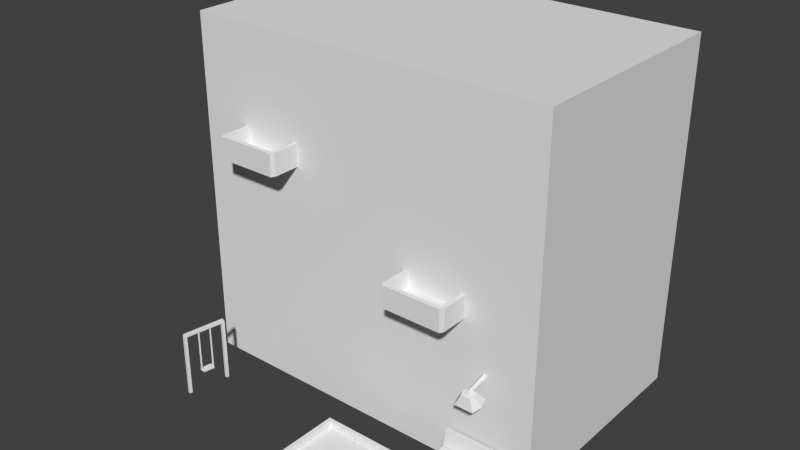# Source: model_building_urbanDrugstash.blend  (saved by Blender 2.68.0; exported with 4.5.12 LTS)
import bpy
from mathutils import Matrix  # noqa: F401  (used for matrix-valued properties, if any)

bpy.ops.wm.read_factory_settings(use_empty=True)
scene = bpy.context.scene
scene.name = 'Scene'

# ---- collections
col_collection_1 = bpy.data.collections.new('Collection 1'); scene.collection.children.link(col_collection_1)

# ---- world
world_world = bpy.data.worlds.new('World'); scene.world = world_world
world_world.color = (0.05088, 0.05088, 0.05088)
world_world.use_sun_shadow = False
world_world.sun_shadow_jitter_overblur = 0.0
world_world.cycles.sampling_method = 'MANUAL'
world_world.cycles.sample_map_resolution = 256

# ---- meshes
me_plane_019 = bpy.data.meshes.new('Plane.019')
me_plane_019.from_pydata([(-0.9, -0.2, 0.0), (-0.9, 0.9, 0.0), (0.9, 0.9, 0.0), (0.9, -0.2, 0.0), (-0.9, -0.2, 1.7), (-0.9, 0.9, 1.7), (0.9, 0.9, 1.7), (0.9, -0.2, 1.7), (-0.7027, -0.5329, 0.3034), (-0.7016, -0.527, 0.3034), (-0.7075, -0.526, 0.3034), (-0.7086, -0.5319, 0.3034), (-0.7027, -0.5329, 0.09178), (-0.7016, -0.527, 0.09178), (-0.7075, -0.526, 0.09178), (-0.7086, -0.5319, 0.09178), (-0.7257, -0.6043, 0.0), (-0.7232, -0.5901, 0.0), (-0.709, -0.5926, 0.0), (-0.7115, -0.6068, 0.0), (-0.7257, -0.6043, 0.3112), (-0.7232, -0.5901, 0.3112), (-0.709, -0.5926, 0.3112), (-0.7115, -0.6068, 0.3112), (-0.6895, -0.3968, 0.303), (-0.6895, -0.3968, 0.3181), (-0.6746, -0.3994, 0.3181), (-0.6746, -0.3994, 0.303), (-0.7254, -0.6006, 0.303), (-0.7254, -0.6006, 0.3181), (-0.7106, -0.6032, 0.3181), (-0.7106, -0.6032, 0.303), (-0.72, -0.5252, 0.08724), (-0.7102, -0.4695, 0.08724), (-0.68, -0.4748, 0.08724), (-0.6898, -0.5305, 0.08724), (-0.72, -0.5252, 0.09707), (-0.7102, -0.4695, 0.09707), (-0.68, -0.4748, 0.09707), (-0.6898, -0.5305, 0.09707), (-0.6981, -0.4724, 0.09178), (-0.697, -0.4665, 0.09178), (-0.6912, -0.4676, 0.09178), (-0.6922, -0.4734, 0.09178), (-0.6981, -0.4724, 0.3034), (-0.697, -0.4665, 0.3034), (-0.6912, -0.4676, 0.3034), (-0.6922, -0.4734, 0.3034), (-0.02013, -0.7662, 0.005055), (-0.02013, -0.392, 0.005055), (0.3541, -0.392, 0.005055), (0.3541, -0.7662, 0.005055), (-0.02013, -0.7662, 0.07022), (-0.02013, -0.392, 0.07022), (0.3541, -0.392, 0.07022), (0.3541, -0.7662, 0.07022), (-0.00142, -0.7475, 0.07022), (-0.00142, -0.4107, 0.07022), (0.3354, -0.4107, 0.07022), (0.3354, -0.7475, 0.07022), (-0.00142, -0.7475, 0.03813), (-0.00142, -0.4107, 0.03813), (0.3354, -0.4107, 0.03813), (0.3354, -0.7475, 0.03813), (0.4971, -0.3373, 0.06887), (0.4971, -0.2502, 0.06887), (0.8018, -0.2502, 0.06887), (0.8018, -0.3373, 0.06887), (0.4971, -0.3373, 0.08689), (0.4971, -0.2502, 0.08689), (0.8018, -0.2502, 0.08689), (0.8018, -0.3373, 0.08689), (0.4971, -0.2299, 0.07926), (0.4971, -0.2148, 0.165), (0.8018, -0.2148, 0.165), (0.8018, -0.2299, 0.07926), (0.4971, -0.2476, 0.08239), (0.4971, -0.2325, 0.1682), (0.8018, -0.2325, 0.1682), (0.8018, -0.2476, 0.08239), (0.5211, -0.2852, 0.0), (0.5211, -0.2701, 0.07683), (0.5378, -0.2701, 0.07683), (0.5378, -0.2852, 0.0), (0.5211, -0.3029, 0.0), (0.5211, -0.2878, 0.07996), (0.5378, -0.2878, 0.07996), (0.5378, -0.3029, 0.0), (0.7644, -0.3029, 0.0), (0.7644, -0.2878, 0.07996), (0.7477, -0.2878, 0.07996), (0.7477, -0.3029, 0.0), (0.7644, -0.2852, 0.0), (0.7644, -0.2701, 0.07683), (0.7477, -0.2701, 0.07683), (0.7477, -0.2852, 0.0), (0.6163, -0.2485, 0.4265), (0.706, -0.2485, 0.4265), (0.706, -0.336, 0.4071), (0.6163, -0.336, 0.4071), (0.6387, -0.2805, 0.4675), (0.6836, -0.2805, 0.4675), (0.6836, -0.3243, 0.4578), (0.6387, -0.3243, 0.4578), (0.6903, -0.3024, 0.4626), (0.7194, -0.2923, 0.4168), (0.632, -0.3024, 0.4626), (0.6029, -0.2923, 0.4168), (0.6497, -0.1364, 0.5066), (0.6612, -0.1339, 0.4954), (0.6612, -0.3214, 0.4539), (0.6497, -0.3153, 0.467), (0.6612, -0.1389, 0.5178), (0.6726, -0.1364, 0.5066), (0.6726, -0.3153, 0.467), (0.6612, -0.3039, 0.4813), (0.2427, -0.3289, 0.72), (0.2427, -0.179, 0.72), (0.5541, -0.179, 0.72), (0.5541, -0.3289, 0.72), (0.2427, -0.3289, 0.7509), (0.2427, -0.179, 0.7509), (0.5541, -0.179, 0.7509), (0.5541, -0.3289, 0.7509), (0.2635, -0.179, 0.7509), (0.5333, -0.179, 0.7509), (0.5333, -0.179, 0.72), (0.2635, -0.179, 0.72), (0.5333, -0.3289, 0.7509), (0.2635, -0.3289, 0.7509), (0.2635, -0.3289, 0.72), (0.5333, -0.3289, 0.72), (0.2527, -0.3489, 0.72), (0.5441, -0.3489, 0.72), (0.2527, -0.3489, 0.7509), (0.5441, -0.3489, 0.7509), (0.5333, -0.3489, 0.7509), (0.2635, -0.3489, 0.7509), (0.2635, -0.3489, 0.72), (0.5333, -0.3489, 0.72), (0.2427, -0.3289, 0.827), (0.2427, -0.179, 0.827), (0.5541, -0.179, 0.827), (0.5541, -0.3289, 0.827), (0.2635, -0.179, 0.827), (0.5333, -0.179, 0.827), (0.5333, -0.3289, 0.827), (0.2635, -0.3289, 0.827), (0.2527, -0.3489, 0.827), (0.5441, -0.3489, 0.827), (0.5333, -0.3489, 0.827), (0.2635, -0.3489, 0.827), (-0.6573, -0.3289, 1.12), (-0.6573, -0.179, 1.12), (-0.3459, -0.179, 1.12), (-0.3459, -0.3289, 1.12), (-0.6573, -0.3289, 1.151), (-0.6573, -0.179, 1.151), (-0.3459, -0.179, 1.151), (-0.3459, -0.3289, 1.151), (-0.6365, -0.179, 1.151), (-0.3667, -0.179, 1.151), (-0.3667, -0.179, 1.12), (-0.6365, -0.179, 1.12), (-0.3667, -0.3289, 1.151), (-0.6365, -0.3289, 1.151), (-0.6365, -0.3289, 1.12), (-0.3667, -0.3289, 1.12), (-0.6473, -0.3489, 1.12), (-0.3559, -0.3489, 1.12), (-0.6473, -0.3489, 1.151), (-0.3559, -0.3489, 1.151), (-0.3667, -0.3489, 1.151), (-0.6365, -0.3489, 1.151), (-0.6365, -0.3489, 1.12), (-0.3667, -0.3489, 1.12), (-0.6573, -0.3289, 1.227), (-0.6573, -0.179, 1.227), (-0.3459, -0.179, 1.227), (-0.3459, -0.3289, 1.227), (-0.6365, -0.179, 1.227), (-0.3667, -0.179, 1.227), (-0.3667, -0.3289, 1.227), (-0.6365, -0.3289, 1.227), (-0.6473, -0.3489, 1.227), (-0.3559, -0.3489, 1.227), (-0.3667, -0.3489, 1.227), (-0.6365, -0.3489, 1.227), (-0.6909, -0.4081, 0.0), (-0.6884, -0.3939, 0.0), (-0.6742, -0.3964, 0.0), (-0.6767, -0.4106, 0.0), (-0.6909, -0.4081, 0.3112), (-0.6884, -0.3939, 0.3112), (-0.6742, -0.3964, 0.3112), (-0.6767, -0.4106, 0.3112)], [], [(4, 5, 1, 0), (5, 6, 2, 1), (6, 7, 3, 2), (7, 4, 0, 3), (7, 6, 5, 4), (8, 9, 10, 11), (8, 11, 15, 12), (9, 8, 12, 13), (10, 9, 13, 14), (11, 10, 14, 15), (20, 21, 17, 16), (21, 22, 18, 17), (22, 23, 19, 18), (23, 20, 16, 19), (23, 22, 21, 20), (28, 29, 25, 24), (29, 30, 26, 25), (30, 31, 27, 26), (31, 28, 24, 27), (24, 25, 26, 27), (31, 30, 29, 28), (36, 37, 33, 32), (37, 38, 34, 33), (38, 39, 35, 34), (39, 36, 32, 35), (32, 33, 34, 35), (39, 38, 37, 36), (44, 45, 41, 40), (45, 46, 42, 41), (46, 47, 43, 42), (47, 44, 40, 43), (47, 46, 45, 44), (52, 53, 49, 48), (53, 54, 50, 49), (54, 55, 51, 50), (55, 52, 48, 51), (52, 55, 59, 56), (58, 57, 61, 62), (55, 54, 58, 59), (53, 52, 56, 57), (54, 53, 57, 58), (63, 62, 61, 60), (59, 58, 62, 63), (56, 59, 63, 60), (57, 56, 60, 61), (68, 69, 65, 64), (70, 71, 67, 66), (71, 68, 64, 67), (71, 70, 69, 68), (76, 77, 73, 72), (77, 78, 74, 73), (78, 79, 75, 74), (79, 78, 77, 76), (84, 85, 81, 80), (86, 87, 83, 82), (80, 81, 82, 83), (87, 86, 85, 84), (88, 89, 90, 91), (95, 94, 93, 92), (89, 88, 92, 93), (91, 90, 94, 95), (104, 102, 98, 105), (100, 101, 97, 96), (102, 103, 99, 98), (106, 100, 96, 107), (107, 105, 98, 99), (106, 104, 101, 100), (101, 104, 105, 97), (103, 106, 107, 99), (96, 97, 105, 107), (103, 102, 104, 106), (113, 114, 110, 109), (114, 115, 111, 110), (115, 112, 108, 111), (108, 109, 110, 111), (115, 114, 113, 112), (120, 121, 117, 116), (122, 123, 119, 118), (131, 126, 118, 119), (134, 137, 151, 148), (120, 116, 132, 134), (128, 129, 147, 146), (116, 117, 127, 130), (130, 127, 126, 131), (120, 134, 148, 140), (128, 125, 124, 129), (137, 134, 132, 138), (135, 136, 139, 133), (136, 137, 138, 139), (130, 131, 139, 138), (119, 123, 135, 133), (116, 130, 138, 132), (131, 119, 133, 139), (143, 146, 150, 149), (147, 144, 141, 140), (147, 140, 148, 151), (143, 142, 145, 146), (146, 147, 151, 150), (121, 120, 140, 141), (123, 122, 142, 143), (136, 135, 149, 150), (125, 128, 146, 145), (137, 136, 150, 151), (129, 124, 144, 147), (135, 123, 143, 149), (156, 157, 153, 152), (158, 159, 155, 154), (167, 162, 154, 155), (170, 173, 187, 184), (156, 152, 168, 170), (164, 165, 183, 182), (152, 153, 163, 166), (166, 163, 162, 167), (156, 170, 184, 176), (164, 161, 160, 165), (173, 170, 168, 174), (171, 172, 175, 169), (172, 173, 174, 175), (166, 167, 175, 174), (155, 159, 171, 169), (152, 166, 174, 168), (167, 155, 169, 175), (179, 182, 186, 185), (183, 180, 177, 176), (183, 176, 184, 187), (179, 178, 181, 182), (182, 183, 187, 186), (157, 156, 176, 177), (159, 158, 178, 179), (172, 171, 185, 186), (161, 164, 182, 181), (173, 172, 186, 187), (165, 160, 180, 183), (171, 159, 179, 185), (192, 193, 189, 188), (193, 194, 190, 189), (194, 195, 191, 190), (195, 192, 188, 191), (195, 194, 193, 192)])
_uv = me_plane_019.uv_layers.new(name='UVMap')
_uv.uv.foreach_set('vector', [0.5348, 0.4336, 0.2603, 0.4336, 0.2603, 0.009344, 0.5348, 0.009344, 0.9936, 0.4335, 0.5443, 0.4335, 0.5443, 0.009222, 0.9936, 0.009221, 0.5351, 0.4336, 0.2605, 0.4336, 0.2605, 0.009344, 0.5351, 0.009344, 0.9935, 0.4336, 0.5442, 0.4336, 0.5442, 0.0093, 0.9935, 0.0093, 0.9909, 0.4474, 0.9909, 0.7219, 0.5417, 0.7219, 0.5417, 0.4474, 0.08159, 0.8997, 0.08159, 0.8955, 0.08576, 0.8955, 0.08576, 0.8997, 0.08561, 0.9608, 0.08144, 0.9608, 0.08145, 0.8707, 0.08561, 0.8707, 0.08577, 0.9608, 0.0816, 0.9608, 0.0816, 0.8707, 0.08577, 0.8707, 0.08561, 0.9608, 0.08144, 0.9608, 0.08144, 0.8707, 0.08561, 0.8707, 0.08583, 0.9608, 0.08166, 0.9608, 0.08166, 0.8707, 0.08583, 0.8707, 0.1056, 0.9687, 0.09681, 0.9687, 0.09681, 0.7789, 0.1056, 0.7789, 0.1051, 0.9687, 0.09634, 0.9687, 0.09634, 0.7789, 0.1051, 0.7789, 0.1055, 0.9687, 0.09668, 0.9687, 0.09668, 0.7789, 0.1055, 0.7789, 0.1051, 0.9687, 0.09635, 0.9687, 0.09635, 0.7789, 0.1051, 0.7789, 0.09666, 0.84, 0.09666, 0.8312, 0.1054, 0.8312, 0.1054, 0.84, 0.09929, 0.8461, 0.1012, 0.8461, 0.1012, 0.8724, 0.09929, 0.8724, 0.1012, 0.8461, 0.1031, 0.8461, 0.1031, 0.8724, 0.1012, 0.8724, 0.1031, 0.8461, 0.1051, 0.8461, 0.1051, 0.8724, 0.1031, 0.8724, 0.09736, 0.8461, 0.09928, 0.8461, 0.09928, 0.8724, 0.09736, 0.8724, 0.09736, 0.848, 0.09736, 0.8499, 0.09544, 0.8499, 0.09544, 0.848, 0.09736, 0.848, 0.09544, 0.848, 0.09544, 0.8461, 0.09736, 0.8461, 0.06676, 0.9408, 0.04596, 0.94, 0.03843, 0.9348, 0.07353, 0.9348, 0.04596, 0.94, 0.04629, 0.9534, 0.03817, 0.9591, 0.03843, 0.9348, 0.04629, 0.9534, 0.06639, 0.9544, 0.07415, 0.9593, 0.03817, 0.9591, 0.06639, 0.9544, 0.06676, 0.9408, 0.07353, 0.9348, 0.07415, 0.9593, 0.07079, 0.9536, 0.0426, 0.9532, 0.0428, 0.9379, 0.071, 0.9383, 0.06639, 0.9544, 0.04629, 0.9534, 0.04596, 0.94, 0.06676, 0.9408, 0.08583, 0.9608, 0.08166, 0.9608, 0.08166, 0.8707, 0.08583, 0.8707, 0.08561, 0.9608, 0.08144, 0.9608, 0.08144, 0.8707, 0.08561, 0.8707, 0.08577, 0.9608, 0.0816, 0.9608, 0.0816, 0.8707, 0.08577, 0.8707, 0.08561, 0.9608, 0.08144, 0.9608, 0.08145, 0.8707, 0.08561, 0.8707, 0.08159, 0.8997, 0.08159, 0.8955, 0.08576, 0.8955, 0.08576, 0.8997, 0.2545, 0.231, 0.006727, 0.231, 0.006727, 0.1879, 0.2545, 0.1879, 0.2528, 0.2309, 0.006995, 0.2309, 0.006995, 0.1881, 0.2528, 0.1881, 0.2545, 0.231, 0.006727, 0.231, 0.006727, 0.1878, 0.2545, 0.1878, 0.2545, 0.231, 0.006727, 0.231, 0.006727, 0.1879, 0.2545, 0.1879, 0.222, 0.2501, 0.03111, 0.2501, 0.04066, 0.2405, 0.2125, 0.2405, 0.1917, 0.1786, 0.08021, 0.1786, 0.08021, 0.168, 0.1917, 0.168, 0.222, 0.2501, 0.03113, 0.2501, 0.04067, 0.2405, 0.2125, 0.2405, 0.222, 0.2501, 0.03113, 0.2501, 0.04068, 0.2405, 0.2125, 0.2405, 0.222, 0.2501, 0.03114, 0.2501, 0.04069, 0.2405, 0.2125, 0.2405, 0.1848, 0.2605, 0.1848, 0.372, 0.07327, 0.372, 0.07327, 0.2605, 0.1918, 0.1787, 0.08029, 0.1787, 0.08029, 0.168, 0.1918, 0.168, 0.08032, 0.1681, 0.1918, 0.1681, 0.1918, 0.1788, 0.08032, 0.1788, 0.192, 0.1786, 0.08052, 0.1786, 0.08052, 0.168, 0.192, 0.168, 0.613, 0.8735, 0.6129, 0.8333, 0.6212, 0.8332, 0.6213, 0.8735, 0.613, 0.8736, 0.6129, 0.8333, 0.6212, 0.8332, 0.6213, 0.8735, 0.606, 0.8274, 0.465, 0.8278, 0.465, 0.8196, 0.606, 0.8191, 0.6056, 0.8314, 0.6057, 0.8716, 0.4648, 0.872, 0.4646, 0.8319, 0.6212, 0.8755, 0.6212, 0.9157, 0.6128, 0.9157, 0.6128, 0.8755, 0.4652, 0.8194, 0.6062, 0.819, 0.6062, 0.8273, 0.4652, 0.8277, 0.6127, 0.9157, 0.6127, 0.8754, 0.6211, 0.8754, 0.6211, 0.9157, 0.6058, 0.875, 0.606, 0.9152, 0.465, 0.9156, 0.4649, 0.8754, 0.6194, 0.7941, 0.6194, 0.8232, 0.613, 0.8232, 0.6132, 0.7953, 0.6129, 0.8233, 0.6129, 0.7942, 0.6192, 0.7954, 0.6194, 0.8233, 0.6191, 0.7951, 0.6191, 0.8231, 0.6131, 0.8231, 0.6132, 0.7951, 0.6133, 0.8232, 0.6132, 0.7942, 0.6192, 0.7942, 0.6192, 0.8232, 0.6133, 0.8232, 0.6132, 0.7942, 0.6192, 0.7942, 0.6192, 0.8232, 0.6191, 0.7951, 0.6191, 0.8231, 0.6131, 0.8231, 0.6132, 0.7951, 0.6129, 0.8233, 0.6129, 0.7942, 0.6192, 0.7954, 0.6194, 0.8233, 0.6194, 0.7941, 0.6194, 0.8232, 0.613, 0.8232, 0.6132, 0.7953, 0.1565, 0.09147, 0.1433, 0.09349, 0.1301, 0.06392, 0.1565, 0.05987, 0.2315, 0.101, 0.2058, 0.101, 0.193, 0.07125, 0.2443, 0.07125, 0.2315, 0.101, 0.2058, 0.101, 0.193, 0.07124, 0.2443, 0.07124, 0.1565, 0.09146, 0.1433, 0.09348, 0.13, 0.06391, 0.1565, 0.05986, 0.1856, 0.04427, 0.2522, 0.04427, 0.2446, 0.06989, 0.1933, 0.06989, 0.2019, 0.116, 0.2352, 0.116, 0.2313, 0.1288, 0.2057, 0.1288, 0.1697, 0.09349, 0.1565, 0.09147, 0.1565, 0.05987, 0.183, 0.06392, 0.1697, 0.09348, 0.1565, 0.09146, 0.1565, 0.05986, 0.1829, 0.06391, 0.1933, 0.01864, 0.2446, 0.01864, 0.2522, 0.04427, 0.1856, 0.04427, 0.2057, 0.1032, 0.2313, 0.1032, 0.2352, 0.116, 0.2019, 0.116, 0.009468, 0.1292, 0.1687, 0.1292, 0.1764, 0.1151, 0.009468, 0.1151, 0.1888, 0.1303, 0.1701, 0.1293, 0.1791, 0.1129, 0.1949, 0.1154, 0.1564, 0.1292, 0.009454, 0.1292, 0.009454, 0.1151, 0.1687, 0.1151, 0.009471, 0.1292, 0.009471, 0.115, 0.1764, 0.115, 0.1688, 0.1292, 0.1565, 0.1151, 0.1688, 0.1292, 0.009471, 0.1292, 0.009471, 0.1151, 0.03758, 0.7212, 0.1216, 0.7212, 0.1216, 0.7039, 0.03757, 0.7039, 0.1217, 0.7214, 0.03767, 0.7214, 0.03767, 0.7041, 0.1217, 0.7041, 0.3056, 0.6785, 0.3056, 0.5944, 0.3172, 0.5944, 0.3172, 0.6785, 0.1438, 0.72, 0.1498, 0.72, 0.1498, 0.7627, 0.1438, 0.7627, 0.1312, 0.72, 0.1312, 0.7027, 0.1438, 0.7027, 0.1438, 0.72, 0.3741, 0.6987, 0.3741, 0.7975, 0.3463, 0.7975, 0.3463, 0.6987, 0.1426, 0.6785, 0.1426, 0.5944, 0.1542, 0.5944, 0.1542, 0.6785, 0.1542, 0.6785, 0.1542, 0.5944, 0.3056, 0.5944, 0.3056, 0.6785, 0.1312, 0.72, 0.1438, 0.72, 0.1438, 0.7627, 0.1312, 0.7627, 0.3029, 0.7875, 0.3029, 0.8715, 0.1516, 0.8715, 0.1516, 0.7874, 0.1498, 0.72, 0.1438, 0.72, 0.1438, 0.7027, 0.1498, 0.7027, 0.3072, 0.72, 0.3011, 0.72, 0.3011, 0.7027, 0.3072, 0.7027, 0.3011, 0.72, 0.1498, 0.72, 0.1498, 0.7027, 0.3011, 0.7027, 0.1542, 0.6785, 0.3056, 0.6785, 0.3056, 0.6897, 0.1542, 0.6897, 0.3197, 0.7027, 0.3197, 0.72, 0.3072, 0.72, 0.3072, 0.7027, 0.1426, 0.6785, 0.1542, 0.6785, 0.1542, 0.6897, 0.1482, 0.6897, 0.3056, 0.6785, 0.3172, 0.6785, 0.3116, 0.6897, 0.3056, 0.6897, 0.3099, 0.7802, 0.2983, 0.7802, 0.2983, 0.769, 0.3043, 0.769, 0.326, 0.7028, 0.326, 0.7868, 0.3377, 0.7868, 0.3377, 0.7028, 0.1469, 0.7802, 0.1353, 0.7802, 0.1409, 0.769, 0.1469, 0.769, 0.326, 0.7868, 0.326, 0.7028, 0.3376, 0.7028, 0.3376, 0.7868, 0.2983, 0.7802, 0.1469, 0.7802, 0.1469, 0.769, 0.2983, 0.769, 0.1216, 0.7212, 0.03758, 0.7212, 0.03759, 0.7639, 0.1217, 0.7639, 0.03767, 0.7214, 0.1217, 0.7214, 0.1217, 0.764, 0.03767, 0.764, 0.3011, 0.72, 0.3072, 0.72, 0.3072, 0.7627, 0.3011, 0.7627, 0.3741, 0.6437, 0.3741, 0.6987, 0.3463, 0.6987, 0.3463, 0.6437, 0.1498, 0.72, 0.3011, 0.72, 0.3011, 0.7627, 0.1498, 0.7627, 0.3741, 0.7975, 0.3741, 0.8524, 0.3463, 0.8524, 0.3463, 0.7975, 0.3072, 0.72, 0.3197, 0.72, 0.3197, 0.7627, 0.3072, 0.7627, 0.03758, 0.7212, 0.1216, 0.7212, 0.1216, 0.7039, 0.03757, 0.7039, 0.1217, 0.7214, 0.03767, 0.7214, 0.03767, 0.7041, 0.1217, 0.7041, 0.3056, 0.6785, 0.3056, 0.5944, 0.3172, 0.5944, 0.3172, 0.6785, 0.1438, 0.72, 0.1498, 0.72, 0.1498, 0.7627, 0.1438, 0.7627, 0.1312, 0.72, 0.1312, 0.7027, 0.1438, 0.7027, 0.1438, 0.72, 0.3741, 0.6987, 0.3741, 0.7975, 0.3463, 0.7975, 0.3463, 0.6987, 0.1426, 0.6785, 0.1426, 0.5944, 0.1542, 0.5944, 0.1542, 0.6785, 0.1542, 0.6785, 0.1542, 0.5944, 0.3056, 0.5944, 0.3056, 0.6785, 0.1312, 0.72, 0.1438, 0.72, 0.1438, 0.7627, 0.1312, 0.7627, 0.3029, 0.7875, 0.3029, 0.8715, 0.1516, 0.8715, 0.1516, 0.7874, 0.1498, 0.72, 0.1438, 0.72, 0.1438, 0.7027, 0.1498, 0.7027, 0.3072, 0.72, 0.3011, 0.72, 0.3011, 0.7027, 0.3072, 0.7027, 0.3011, 0.72, 0.1498, 0.72, 0.1498, 0.7027, 0.3011, 0.7027, 0.1542, 0.6785, 0.3056, 0.6785, 0.3056, 0.6897, 0.1542, 0.6897, 0.3197, 0.7027, 0.3197, 0.72, 0.3072, 0.72, 0.3072, 0.7027, 0.1426, 0.6785, 0.1542, 0.6785, 0.1542, 0.6897, 0.1482, 0.6897, 0.3056, 0.6785, 0.3172, 0.6785, 0.3116, 0.6897, 0.3056, 0.6897, 0.3099, 0.7802, 0.2983, 0.7802, 0.2983, 0.769, 0.3043, 0.769, 0.326, 0.7028, 0.326, 0.7868, 0.3377, 0.7868, 0.3377, 0.7028, 0.1469, 0.7802, 0.1353, 0.7802, 0.1409, 0.769, 0.1469, 0.769, 0.326, 0.7868, 0.326, 0.7028, 0.3376, 0.7028, 0.3376, 0.7868, 0.2983, 0.7802, 0.1469, 0.7802, 0.1469, 0.769, 0.2983, 0.769, 0.1216, 0.7212, 0.03758, 0.7212, 0.03759, 0.7639, 0.1217, 0.7639, 0.03767, 0.7214, 0.1217, 0.7214, 0.1217, 0.764, 0.03767, 0.764, 0.3011, 0.72, 0.3072, 0.72, 0.3072, 0.7627, 0.3011, 0.7627, 0.3741, 0.6437, 0.3741, 0.6987, 0.3463, 0.6987, 0.3463, 0.6437, 0.1498, 0.72, 0.3011, 0.72, 0.3011, 0.7627, 0.1498, 0.7627, 0.3741, 0.7975, 0.3741, 0.8524, 0.3463, 0.8524, 0.3463, 0.7975, 0.3072, 0.72, 0.3197, 0.72, 0.3197, 0.7627, 0.3072, 0.7627, 0.1056, 0.9687, 0.09681, 0.9687, 0.09681, 0.7789, 0.1056, 0.7789, 0.1051, 0.9687, 0.09634, 0.9687, 0.09634, 0.7789, 0.1051, 0.7789, 0.1055, 0.9687, 0.09668, 0.9687, 0.09668, 0.7789, 0.1055, 0.7789, 0.1051, 0.9687, 0.09635, 0.9687, 0.09635, 0.7789, 0.1051, 0.7789, 0.09666, 0.84, 0.09666, 0.8312, 0.1054, 0.8312, 0.1054, 0.84])
me_plane_019.use_remesh_preserve_volume = False
me_plane_019.use_remesh_preserve_attributes = False
me_plane_019.use_mirror_vertex_groups = False
me_plane_019.update()

# ---- objects
ob_plane_033 = bpy.data.objects.new('Plane.033', me_plane_019)

# ---- transforms, parenting, visibility, modifiers, constraints
ob_plane_033.location = (0.0, 0.0, 0.0)
ob_plane_033.lineart.crease_threshold = 0.0

# ---- collection membership
col_collection_1.objects.link(ob_plane_033)

# ---- scene / render settings (as saved in the file)
scene.frame_start = 1; scene.frame_end = 250; scene.frame_set(1)
scene.render.engine = 'BLENDER_EEVEE_NEXT'
scene.render.image_settings.color_mode = 'RGB'
scene.render.image_settings.compression = 90
scene.render.dither_intensity = 0.0
scene.cycles.use_denoising = False
scene.cycles.samples = 10
scene.cycles.sampling_pattern = 'TABULATED_SOBOL'
scene.cycles.light_sampling_threshold = 0.0
scene.cycles.use_adaptive_sampling = False
scene.cycles.use_light_tree = False
scene.cycles.blur_glossy = 0.0
scene.cycles.volume_bounces = 1
scene.cycles.pixel_filter_type = 'GAUSSIAN'
scene.cycles.sample_clamp_indirect = 0.0
scene.view_settings.view_transform = 'Standard'
bpy.context.view_layer.update()

# ---- added for rendering (the .blend has no active camera and no usable light): camera, sun
cam_auto = bpy.data.cameras.new('AutoCamera')
cam_auto.lens = 50.0
cam_auto.sensor_width = 36.0
cam_auto.clip_end = 1000.0
ob_auto_camera = bpy.data.objects.new('AutoCamera', cam_auto)
scene.collection.objects.link(ob_auto_camera)
ob_auto_camera.location = (2.76116, -3.24647, 3.05893)
ob_auto_camera.rotation_euler = (1.09748, -7.21219e-08, 0.694738)
scene.camera = ob_auto_camera
light_auto_sun = bpy.data.lights.new('AutoSun', 'SUN')
light_auto_sun.energy = 3.0
light_auto_sun.angle = 0.0523599
ob_auto_sun = bpy.data.objects.new('AutoSun', light_auto_sun)
scene.collection.objects.link(ob_auto_sun)
ob_auto_sun.rotation_euler = (0.872665, 0.174533, 0.523599)
bpy.context.view_layer.update()
